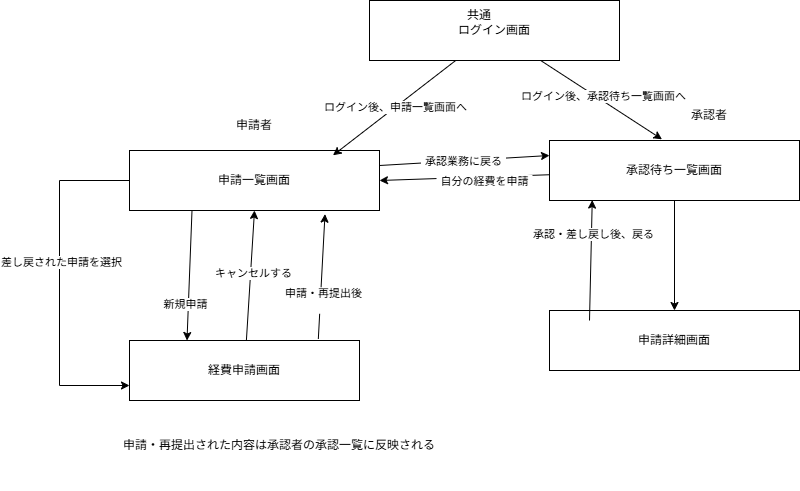

The diagram above was exported from draw.io. Its source (the exported page's mxGraphModel, read from the mxfile embedded in the PNG):
<mxGraphModel dx="2096" dy="527" grid="1" gridSize="10" guides="1" tooltips="1" connect="1" arrows="1" fold="1" page="1" pageScale="1" pageWidth="827" pageHeight="1169" math="0" shadow="0">
  <root>
    <mxCell id="0" />
    <mxCell id="1" parent="0" />
    <mxCell id="eQHbes2rOFJMs9xfz5_f-1" parent="1" style="rounded=0;whiteSpace=wrap;html=1;" value="ログイン画面" vertex="1">
      <mxGeometry height="60" width="250" x="210" y="20" as="geometry" />
    </mxCell>
    <mxCell id="eQHbes2rOFJMs9xfz5_f-4" parent="1" style="rounded=0;whiteSpace=wrap;html=1;" value="申請詳細画面" vertex="1">
      <mxGeometry height="60" width="250" x="390" y="330" as="geometry" />
    </mxCell>
    <mxCell id="eQHbes2rOFJMs9xfz5_f-14" edge="1" parent="1" source="eQHbes2rOFJMs9xfz5_f-6" style="rounded=0;orthogonalLoop=1;jettySize=auto;html=1;defaultLabelBackgroundColor=page;labelPadding=0 4;exitX=0.821;exitY=-0.027;exitDx=0;exitDy=0;exitPerimeter=0;entryX=0.782;entryY=1.06;entryDx=0;entryDy=0;entryPerimeter=0;" target="eQHbes2rOFJMs9xfz5_f-8">
      <mxGeometry relative="1" as="geometry">
        <mxPoint x="400" y="250" as="targetPoint" />
      </mxGeometry>
    </mxCell>
    <mxCell id="eQHbes2rOFJMs9xfz5_f-15" connectable="0" parent="eQHbes2rOFJMs9xfz5_f-14" style="edgeLabel;html=1;align=center;verticalAlign=middle;resizable=0;points=[];inheritText=1;defaultLabelBackgroundColor=page;labelPadding=0 4;" value="申請・再提出後&lt;div&gt;&lt;br&gt;&lt;/div&gt;" vertex="1">
      <mxGeometry relative="1" x="-0.1719" y="-2" as="geometry">
        <mxPoint y="13" as="offset" />
      </mxGeometry>
    </mxCell>
    <mxCell id="eQHbes2rOFJMs9xfz5_f-25" edge="1" parent="1" source="eQHbes2rOFJMs9xfz5_f-6" style="rounded=0;orthogonalLoop=1;jettySize=auto;html=1;entryX=0.5;entryY=1;entryDx=0;entryDy=0;defaultLabelBackgroundColor=page;labelPadding=0 4;" target="eQHbes2rOFJMs9xfz5_f-8">
      <mxGeometry relative="1" as="geometry" />
    </mxCell>
    <mxCell id="eQHbes2rOFJMs9xfz5_f-26" connectable="0" parent="eQHbes2rOFJMs9xfz5_f-25" style="edgeLabel;html=1;align=center;verticalAlign=middle;resizable=0;points=[];inheritText=1;defaultLabelBackgroundColor=page;labelPadding=0 4;" value="キャンセルする" vertex="1">
      <mxGeometry relative="1" x="0.0418" y="-2" as="geometry">
        <mxPoint as="offset" />
      </mxGeometry>
    </mxCell>
    <mxCell id="eQHbes2rOFJMs9xfz5_f-6" parent="1" style="rounded=0;whiteSpace=wrap;html=1;" value="経費申請画面" vertex="1">
      <mxGeometry height="60" width="230" x="-30" y="360" as="geometry" />
    </mxCell>
    <mxCell id="eQHbes2rOFJMs9xfz5_f-12" edge="1" parent="1" source="eQHbes2rOFJMs9xfz5_f-8" style="rounded=0;orthogonalLoop=1;jettySize=auto;html=1;entryX=0.25;entryY=0;entryDx=0;entryDy=0;defaultLabelBackgroundColor=page;labelPadding=0 4;exitX=0.25;exitY=1;exitDx=0;exitDy=0;" target="eQHbes2rOFJMs9xfz5_f-6">
      <mxGeometry relative="1" x="0.4098" as="geometry" />
    </mxCell>
    <mxCell id="eQHbes2rOFJMs9xfz5_f-13" connectable="0" parent="eQHbes2rOFJMs9xfz5_f-12" style="edgeLabel;html=1;align=center;verticalAlign=middle;resizable=0;points=[];inheritText=1;defaultLabelBackgroundColor=page;labelPadding=0 4;" value="新規申請" vertex="1">
      <mxGeometry relative="1" x="0.4492" y="-3" as="geometry">
        <mxPoint as="offset" />
      </mxGeometry>
    </mxCell>
    <mxCell id="eQHbes2rOFJMs9xfz5_f-37" edge="1" parent="1" source="eQHbes2rOFJMs9xfz5_f-8" style="rounded=0;orthogonalLoop=1;jettySize=auto;html=1;defaultLabelBackgroundColor=page;labelPadding=0 4;entryX=0;entryY=0.25;entryDx=0;entryDy=0;exitX=1;exitY=0.25;exitDx=0;exitDy=0;" target="eQHbes2rOFJMs9xfz5_f-9">
      <mxGeometry relative="1" x="-0.7949" as="geometry">
        <mxPoint x="250" y="190" as="targetPoint" />
      </mxGeometry>
    </mxCell>
    <mxCell id="eQHbes2rOFJMs9xfz5_f-38" connectable="0" parent="eQHbes2rOFJMs9xfz5_f-37" style="edgeLabel;html=1;align=center;verticalAlign=middle;resizable=0;points=[];inheritText=1;defaultLabelBackgroundColor=page;labelPadding=0 4;" value="承認業務に戻る" vertex="1">
      <mxGeometry relative="1" x="-0.012" as="geometry">
        <mxPoint as="offset" />
      </mxGeometry>
    </mxCell>
    <mxCell id="eQHbes2rOFJMs9xfz5_f-42" edge="1" parent="1" source="eQHbes2rOFJMs9xfz5_f-8" style="edgeStyle=orthogonalEdgeStyle;rounded=0;orthogonalLoop=1;jettySize=auto;html=1;entryX=0;entryY=0.75;entryDx=0;entryDy=0;defaultLabelBackgroundColor=page;labelPadding=0 4;" target="eQHbes2rOFJMs9xfz5_f-6">
      <mxGeometry relative="1" as="geometry">
        <Array as="points">
          <mxPoint x="-100" y="200" />
          <mxPoint x="-100" y="405" />
        </Array>
      </mxGeometry>
    </mxCell>
    <mxCell id="eQHbes2rOFJMs9xfz5_f-43" connectable="0" parent="eQHbes2rOFJMs9xfz5_f-42" style="edgeLabel;html=1;align=center;verticalAlign=middle;resizable=0;points=[];inheritText=1;defaultLabelBackgroundColor=page;labelPadding=0 4;" value="差し戻された申請を選択" vertex="1">
      <mxGeometry relative="1" x="-0.1223" y="1" as="geometry">
        <mxPoint as="offset" />
      </mxGeometry>
    </mxCell>
    <mxCell id="eQHbes2rOFJMs9xfz5_f-8" parent="1" style="rounded=0;whiteSpace=wrap;html=1;" value="申請一覧画面" vertex="1">
      <mxGeometry height="60" width="250" x="-30" y="170" as="geometry" />
    </mxCell>
    <mxCell id="eQHbes2rOFJMs9xfz5_f-20" edge="1" parent="1" source="eQHbes2rOFJMs9xfz5_f-9" style="rounded=0;orthogonalLoop=1;jettySize=auto;html=1;defaultLabelBackgroundColor=page;labelPadding=0 4;" target="eQHbes2rOFJMs9xfz5_f-4">
      <mxGeometry relative="1" as="geometry">
        <Array as="points" />
      </mxGeometry>
    </mxCell>
    <mxCell id="eQHbes2rOFJMs9xfz5_f-35" edge="1" parent="1" source="eQHbes2rOFJMs9xfz5_f-9" style="rounded=0;orthogonalLoop=1;jettySize=auto;html=1;entryX=1;entryY=0.5;entryDx=0;entryDy=0;defaultLabelBackgroundColor=page;labelPadding=0 4;" target="eQHbes2rOFJMs9xfz5_f-8">
      <mxGeometry relative="1" as="geometry" />
    </mxCell>
    <mxCell id="eQHbes2rOFJMs9xfz5_f-36" connectable="0" parent="eQHbes2rOFJMs9xfz5_f-35" style="edgeLabel;html=1;align=center;verticalAlign=middle;resizable=0;points=[];inheritText=1;defaultLabelBackgroundColor=page;labelPadding=0 4;" value="自分の経費を申請" vertex="1">
      <mxGeometry relative="1" x="-0.222" y="4" as="geometry">
        <mxPoint as="offset" />
      </mxGeometry>
    </mxCell>
    <mxCell id="eQHbes2rOFJMs9xfz5_f-9" parent="1" style="rounded=0;whiteSpace=wrap;html=1;" value="承認待ち一覧画面" vertex="1">
      <mxGeometry height="60" width="250" x="390" y="160" as="geometry" />
    </mxCell>
    <mxCell id="eQHbes2rOFJMs9xfz5_f-23" edge="1" parent="1" source="eQHbes2rOFJMs9xfz5_f-1" style="rounded=0;orthogonalLoop=1;jettySize=auto;html=1;entryX=0.814;entryY=0.08;entryDx=0;entryDy=0;entryPerimeter=0;defaultLabelBackgroundColor=page;labelPadding=0 4;" target="eQHbes2rOFJMs9xfz5_f-8">
      <mxGeometry relative="1" as="geometry" />
    </mxCell>
    <mxCell id="eQHbes2rOFJMs9xfz5_f-24" connectable="0" parent="eQHbes2rOFJMs9xfz5_f-23" style="edgeLabel;html=1;align=center;verticalAlign=middle;resizable=0;points=[];inheritText=1;defaultLabelBackgroundColor=page;labelPadding=0 4;" value="ログイン後、申請一覧画面へ" vertex="1">
      <mxGeometry relative="1" x="-0.0185" as="geometry">
        <mxPoint x="-1" as="offset" />
      </mxGeometry>
    </mxCell>
    <mxCell id="eQHbes2rOFJMs9xfz5_f-27" edge="1" parent="1" source="eQHbes2rOFJMs9xfz5_f-4" style="rounded=0;orthogonalLoop=1;jettySize=auto;html=1;entryX=0.171;entryY=0.993;entryDx=0;entryDy=0;entryPerimeter=0;defaultLabelBackgroundColor=page;labelPadding=0 4;exitX=0.16;exitY=0.167;exitDx=0;exitDy=0;exitPerimeter=0;" target="eQHbes2rOFJMs9xfz5_f-9">
      <mxGeometry relative="1" x="-0.0032" as="geometry" />
    </mxCell>
    <mxCell id="eQHbes2rOFJMs9xfz5_f-28" connectable="0" parent="eQHbes2rOFJMs9xfz5_f-27" style="edgeLabel;html=1;align=center;verticalAlign=middle;resizable=0;points=[];inheritText=1;defaultLabelBackgroundColor=page;labelPadding=0 4;" value="承認・差し戻し後、戻る" vertex="1">
      <mxGeometry relative="1" x="0.4392" y="-2" as="geometry">
        <mxPoint as="offset" />
      </mxGeometry>
    </mxCell>
    <mxCell id="eQHbes2rOFJMs9xfz5_f-29" parent="1" style="text;html=1;whiteSpace=wrap;strokeColor=none;fillColor=none;align=center;verticalAlign=middle;rounded=0;" value="共通" vertex="1">
      <mxGeometry height="30" width="60" x="290" y="20" as="geometry" />
    </mxCell>
    <mxCell id="eQHbes2rOFJMs9xfz5_f-30" parent="1" style="text;html=1;whiteSpace=wrap;strokeColor=none;fillColor=none;align=center;verticalAlign=middle;rounded=0;" value="申請者" vertex="1">
      <mxGeometry height="30" width="60" x="65" y="130" as="geometry" />
    </mxCell>
    <mxCell id="eQHbes2rOFJMs9xfz5_f-32" edge="1" parent="1" source="eQHbes2rOFJMs9xfz5_f-1" style="rounded=0;orthogonalLoop=1;jettySize=auto;html=1;entryX=0.45;entryY=-0.02;entryDx=0;entryDy=0;entryPerimeter=0;defaultLabelBackgroundColor=page;labelPadding=0 4;" target="eQHbes2rOFJMs9xfz5_f-9">
      <mxGeometry relative="1" as="geometry" />
    </mxCell>
    <mxCell id="eQHbes2rOFJMs9xfz5_f-33" connectable="0" parent="eQHbes2rOFJMs9xfz5_f-32" style="edgeLabel;html=1;align=center;verticalAlign=middle;resizable=0;points=[];inheritText=1;defaultLabelBackgroundColor=page;labelPadding=0 4;" value="ログイン後、承認待ち一覧画面へ" vertex="1">
      <mxGeometry relative="1" x="-0.0093" y="4" as="geometry">
        <mxPoint as="offset" />
      </mxGeometry>
    </mxCell>
    <mxCell id="eQHbes2rOFJMs9xfz5_f-34" parent="1" style="text;html=1;whiteSpace=wrap;strokeColor=none;fillColor=none;align=center;verticalAlign=middle;rounded=0;" value="承認者" vertex="1">
      <mxGeometry height="30" width="60" x="520" y="120" as="geometry" />
    </mxCell>
    <mxCell id="eQHbes2rOFJMs9xfz5_f-44" parent="1" style="text;html=1;whiteSpace=wrap;strokeColor=none;fillColor=none;align=center;verticalAlign=middle;rounded=0;" value="申請・再提出された内容は承認者の承認一覧に反映される" vertex="1">
      <mxGeometry height="90" width="360" x="-60" y="420" as="geometry" />
    </mxCell>
  </root>
</mxGraphModel>